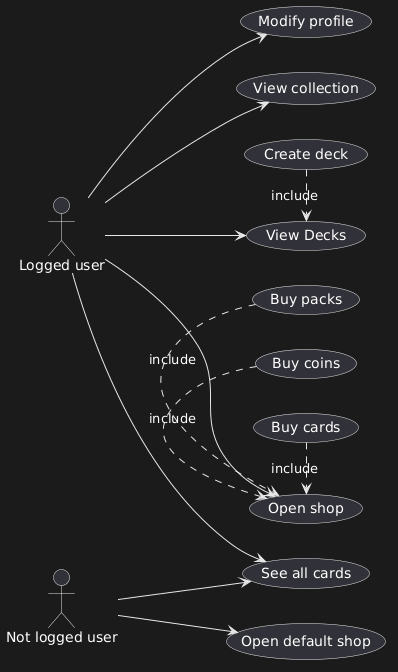

The diagram above was rendered by PlantUML. Its source (embedded in the PNG):
@startuml
left to right direction
actor "Logged user" as lu
actor "Not logged user" as nlu
usecase "Open default shop" as Ods
usecase "Open shop" as Os
usecase "See all cards" as Sc
usecase "View Decks" as vd 
usecase "Create deck" as cd
usecase "Buy cards" as bca
usecase "Buy coins" as bco
usecase "Buy packs" as bp
usecase "Modify profile" as mp
usecase "View collection" as vc
nlu --> Ods
nlu --> Sc
lu--> Os
lu --> Sc
lu --> vd
lu --> mp
lu --> vc
cd .> vd : include
bco .> Os: include
bca .> Os : include
bp .> Os: include
@enduml